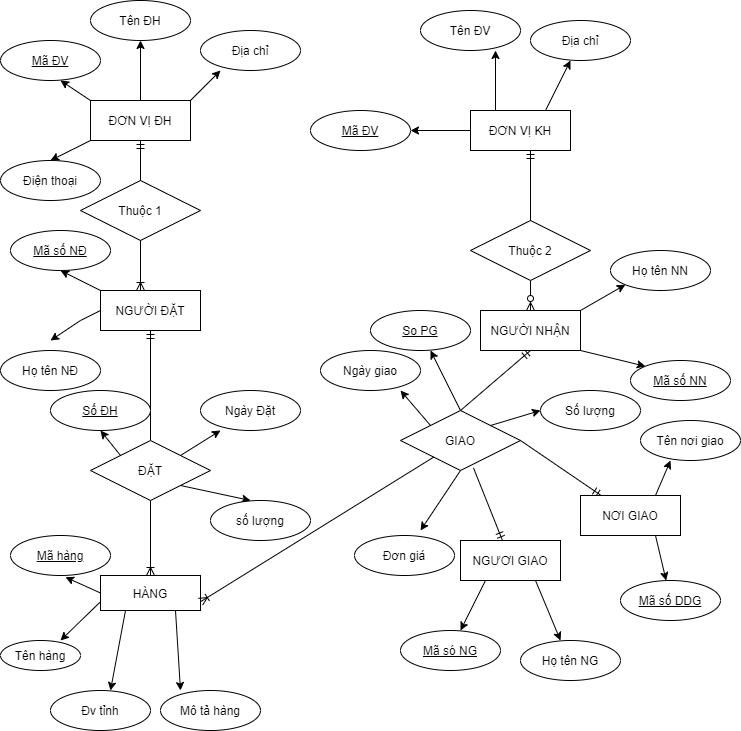

The diagram above was exported from draw.io. Its source (the exported page's mxGraphModel, read from the mxfile embedded in the PNG):
<mxGraphModel dx="986" dy="552" grid="1" gridSize="10" guides="1" tooltips="1" connect="1" arrows="1" fold="1" page="1" pageScale="1" pageWidth="827" pageHeight="1169" math="0" shadow="0">
  <root>
    <mxCell id="0" />
    <mxCell id="1" parent="0" />
    <mxCell id="jYUBF-lXqFXo9K2xVB_y-2" style="edgeStyle=orthogonalEdgeStyle;rounded=0;orthogonalLoop=1;jettySize=auto;html=1;" edge="1" parent="1" source="jYUBF-lXqFXo9K2xVB_y-1">
      <mxGeometry relative="1" as="geometry">
        <mxPoint x="200" y="50" as="targetPoint" />
      </mxGeometry>
    </mxCell>
    <mxCell id="jYUBF-lXqFXo9K2xVB_y-7" style="edgeStyle=none;rounded=0;orthogonalLoop=1;jettySize=auto;html=1;exitX=1;exitY=0;exitDx=0;exitDy=0;" edge="1" parent="1" source="jYUBF-lXqFXo9K2xVB_y-1">
      <mxGeometry relative="1" as="geometry">
        <mxPoint x="280" y="80" as="targetPoint" />
      </mxGeometry>
    </mxCell>
    <mxCell id="jYUBF-lXqFXo9K2xVB_y-8" style="edgeStyle=none;rounded=0;orthogonalLoop=1;jettySize=auto;html=1;exitX=0;exitY=1;exitDx=0;exitDy=0;" edge="1" parent="1" source="jYUBF-lXqFXo9K2xVB_y-1">
      <mxGeometry relative="1" as="geometry">
        <mxPoint x="110" y="170" as="targetPoint" />
      </mxGeometry>
    </mxCell>
    <mxCell id="jYUBF-lXqFXo9K2xVB_y-9" style="edgeStyle=none;rounded=0;orthogonalLoop=1;jettySize=auto;html=1;exitX=0;exitY=0;exitDx=0;exitDy=0;" edge="1" parent="1" source="jYUBF-lXqFXo9K2xVB_y-1">
      <mxGeometry relative="1" as="geometry">
        <mxPoint x="120" y="90" as="targetPoint" />
      </mxGeometry>
    </mxCell>
    <mxCell id="jYUBF-lXqFXo9K2xVB_y-1" value="ĐƠN VỊ ĐH" style="whiteSpace=wrap;html=1;align=center;" vertex="1" parent="1">
      <mxGeometry x="150" y="110" width="100" height="40" as="geometry" />
    </mxCell>
    <mxCell id="jYUBF-lXqFXo9K2xVB_y-14" value="Mã ĐV" style="ellipse;whiteSpace=wrap;html=1;align=center;fontStyle=4;" vertex="1" parent="1">
      <mxGeometry x="60" y="50" width="100" height="40" as="geometry" />
    </mxCell>
    <mxCell id="jYUBF-lXqFXo9K2xVB_y-22" value="Thuộc 1" style="shape=rhombus;perimeter=rhombusPerimeter;whiteSpace=wrap;html=1;align=center;" vertex="1" parent="1">
      <mxGeometry x="140" y="190" width="120" height="60" as="geometry" />
    </mxCell>
    <mxCell id="jYUBF-lXqFXo9K2xVB_y-25" value="" style="fontSize=12;html=1;endArrow=ERmandOne;entryX=0.5;entryY=1;entryDx=0;entryDy=0;" edge="1" parent="1" target="jYUBF-lXqFXo9K2xVB_y-1">
      <mxGeometry width="100" height="100" relative="1" as="geometry">
        <mxPoint x="200" y="190" as="sourcePoint" />
        <mxPoint x="230" y="150" as="targetPoint" />
      </mxGeometry>
    </mxCell>
    <mxCell id="jYUBF-lXqFXo9K2xVB_y-26" value="" style="fontSize=12;html=1;endArrow=ERoneToMany;exitX=0.5;exitY=1;exitDx=0;exitDy=0;" edge="1" parent="1" source="jYUBF-lXqFXo9K2xVB_y-22">
      <mxGeometry width="100" height="100" relative="1" as="geometry">
        <mxPoint x="200" y="390" as="sourcePoint" />
        <mxPoint x="200" y="300" as="targetPoint" />
      </mxGeometry>
    </mxCell>
    <mxCell id="jYUBF-lXqFXo9K2xVB_y-30" style="edgeStyle=none;rounded=0;orthogonalLoop=1;jettySize=auto;html=1;exitX=0;exitY=0;exitDx=0;exitDy=0;" edge="1" parent="1" source="jYUBF-lXqFXo9K2xVB_y-27">
      <mxGeometry relative="1" as="geometry">
        <mxPoint x="120" y="280" as="targetPoint" />
      </mxGeometry>
    </mxCell>
    <mxCell id="jYUBF-lXqFXo9K2xVB_y-33" style="edgeStyle=none;rounded=0;orthogonalLoop=1;jettySize=auto;html=1;exitX=0;exitY=0.5;exitDx=0;exitDy=0;" edge="1" parent="1" source="jYUBF-lXqFXo9K2xVB_y-27">
      <mxGeometry relative="1" as="geometry">
        <mxPoint x="110" y="350" as="targetPoint" />
        <Array as="points">
          <mxPoint x="140" y="330" />
        </Array>
      </mxGeometry>
    </mxCell>
    <mxCell id="jYUBF-lXqFXo9K2xVB_y-27" value="NGƯỜI ĐẶT" style="whiteSpace=wrap;html=1;align=center;" vertex="1" parent="1">
      <mxGeometry x="160" y="300" width="100" height="40" as="geometry" />
    </mxCell>
    <mxCell id="jYUBF-lXqFXo9K2xVB_y-36" value="Họ tên NĐ" style="ellipse;whiteSpace=wrap;html=1;align=center;" vertex="1" parent="1">
      <mxGeometry x="60" y="360" width="100" height="40" as="geometry" />
    </mxCell>
    <mxCell id="jYUBF-lXqFXo9K2xVB_y-37" value="" style="fontSize=12;html=1;endArrow=ERoneToMany;exitX=0.5;exitY=1;exitDx=0;exitDy=0;" edge="1" parent="1" source="jYUBF-lXqFXo9K2xVB_y-40" target="jYUBF-lXqFXo9K2xVB_y-48">
      <mxGeometry width="100" height="100" relative="1" as="geometry">
        <mxPoint x="160" y="620" as="sourcePoint" />
        <mxPoint x="210" y="610" as="targetPoint" />
      </mxGeometry>
    </mxCell>
    <mxCell id="jYUBF-lXqFXo9K2xVB_y-39" value="" style="fontSize=12;html=1;endArrow=ERmandOne;entryX=0.5;entryY=1;entryDx=0;entryDy=0;exitX=0.5;exitY=0;exitDx=0;exitDy=0;" edge="1" parent="1" source="jYUBF-lXqFXo9K2xVB_y-40" target="jYUBF-lXqFXo9K2xVB_y-27">
      <mxGeometry width="100" height="100" relative="1" as="geometry">
        <mxPoint x="210" y="400" as="sourcePoint" />
        <mxPoint x="380" y="340" as="targetPoint" />
      </mxGeometry>
    </mxCell>
    <mxCell id="jYUBF-lXqFXo9K2xVB_y-41" style="edgeStyle=none;rounded=0;orthogonalLoop=1;jettySize=auto;html=1;exitX=1;exitY=0;exitDx=0;exitDy=0;" edge="1" parent="1" source="jYUBF-lXqFXo9K2xVB_y-40">
      <mxGeometry relative="1" as="geometry">
        <mxPoint x="280" y="440" as="targetPoint" />
      </mxGeometry>
    </mxCell>
    <mxCell id="jYUBF-lXqFXo9K2xVB_y-42" style="edgeStyle=none;rounded=0;orthogonalLoop=1;jettySize=auto;html=1;exitX=1;exitY=1;exitDx=0;exitDy=0;" edge="1" parent="1" source="jYUBF-lXqFXo9K2xVB_y-40">
      <mxGeometry relative="1" as="geometry">
        <mxPoint x="310" y="510" as="targetPoint" />
      </mxGeometry>
    </mxCell>
    <mxCell id="jYUBF-lXqFXo9K2xVB_y-43" style="edgeStyle=none;rounded=0;orthogonalLoop=1;jettySize=auto;html=1;exitX=0;exitY=0;exitDx=0;exitDy=0;" edge="1" parent="1" source="jYUBF-lXqFXo9K2xVB_y-40">
      <mxGeometry relative="1" as="geometry">
        <mxPoint x="160" y="440" as="targetPoint" />
      </mxGeometry>
    </mxCell>
    <mxCell id="jYUBF-lXqFXo9K2xVB_y-40" value="ĐẶT" style="shape=rhombus;perimeter=rhombusPerimeter;whiteSpace=wrap;html=1;align=center;" vertex="1" parent="1">
      <mxGeometry x="150" y="450" width="120" height="60" as="geometry" />
    </mxCell>
    <mxCell id="jYUBF-lXqFXo9K2xVB_y-46" value="Ngày Đặt" style="ellipse;whiteSpace=wrap;html=1;align=center;" vertex="1" parent="1">
      <mxGeometry x="260" y="400" width="100" height="40" as="geometry" />
    </mxCell>
    <mxCell id="jYUBF-lXqFXo9K2xVB_y-47" value="số lượng" style="ellipse;whiteSpace=wrap;html=1;align=center;" vertex="1" parent="1">
      <mxGeometry x="270" y="510" width="100" height="40" as="geometry" />
    </mxCell>
    <mxCell id="jYUBF-lXqFXo9K2xVB_y-49" style="edgeStyle=none;rounded=0;orthogonalLoop=1;jettySize=auto;html=1;exitX=0;exitY=0.5;exitDx=0;exitDy=0;entryX=0.65;entryY=1.042;entryDx=0;entryDy=0;entryPerimeter=0;" edge="1" parent="1" source="jYUBF-lXqFXo9K2xVB_y-48">
      <mxGeometry relative="1" as="geometry">
        <mxPoint x="125" y="586.6800000000001" as="targetPoint" />
      </mxGeometry>
    </mxCell>
    <mxCell id="jYUBF-lXqFXo9K2xVB_y-50" style="edgeStyle=none;rounded=0;orthogonalLoop=1;jettySize=auto;html=1;exitX=0;exitY=0.75;exitDx=0;exitDy=0;" edge="1" parent="1" source="jYUBF-lXqFXo9K2xVB_y-48">
      <mxGeometry relative="1" as="geometry">
        <mxPoint x="120" y="650" as="targetPoint" />
      </mxGeometry>
    </mxCell>
    <mxCell id="jYUBF-lXqFXo9K2xVB_y-51" style="edgeStyle=none;rounded=0;orthogonalLoop=1;jettySize=auto;html=1;exitX=0.25;exitY=1;exitDx=0;exitDy=0;" edge="1" parent="1" source="jYUBF-lXqFXo9K2xVB_y-48">
      <mxGeometry relative="1" as="geometry">
        <mxPoint x="170" y="700" as="targetPoint" />
      </mxGeometry>
    </mxCell>
    <mxCell id="jYUBF-lXqFXo9K2xVB_y-52" style="edgeStyle=none;rounded=0;orthogonalLoop=1;jettySize=auto;html=1;exitX=0.75;exitY=1;exitDx=0;exitDy=0;" edge="1" parent="1" source="jYUBF-lXqFXo9K2xVB_y-48">
      <mxGeometry relative="1" as="geometry">
        <mxPoint x="240" y="700" as="targetPoint" />
      </mxGeometry>
    </mxCell>
    <mxCell id="jYUBF-lXqFXo9K2xVB_y-48" value="HÀNG" style="whiteSpace=wrap;html=1;align=center;" vertex="1" parent="1">
      <mxGeometry x="160" y="585" width="100" height="35" as="geometry" />
    </mxCell>
    <mxCell id="jYUBF-lXqFXo9K2xVB_y-54" value="Tên hàng" style="ellipse;whiteSpace=wrap;html=1;align=center;" vertex="1" parent="1">
      <mxGeometry x="60" y="650" width="80" height="30" as="geometry" />
    </mxCell>
    <mxCell id="jYUBF-lXqFXo9K2xVB_y-55" value="Đv tỉnh" style="ellipse;whiteSpace=wrap;html=1;align=center;" vertex="1" parent="1">
      <mxGeometry x="110" y="700" width="100" height="40" as="geometry" />
    </mxCell>
    <mxCell id="jYUBF-lXqFXo9K2xVB_y-56" value="Mô tả hàng" style="ellipse;whiteSpace=wrap;html=1;align=center;" vertex="1" parent="1">
      <mxGeometry x="220" y="700" width="100" height="40" as="geometry" />
    </mxCell>
    <mxCell id="jYUBF-lXqFXo9K2xVB_y-57" value="Tên ĐH" style="ellipse;whiteSpace=wrap;html=1;align=center;" vertex="1" parent="1">
      <mxGeometry x="150" y="10" width="100" height="40" as="geometry" />
    </mxCell>
    <mxCell id="jYUBF-lXqFXo9K2xVB_y-58" value="Địa chỉ" style="ellipse;whiteSpace=wrap;html=1;align=center;" vertex="1" parent="1">
      <mxGeometry x="260" y="40" width="100" height="40" as="geometry" />
    </mxCell>
    <mxCell id="jYUBF-lXqFXo9K2xVB_y-59" value="Điện thoại" style="ellipse;whiteSpace=wrap;html=1;align=center;" vertex="1" parent="1">
      <mxGeometry x="60" y="170" width="100" height="40" as="geometry" />
    </mxCell>
    <mxCell id="jYUBF-lXqFXo9K2xVB_y-63" value="Mã số NĐ" style="ellipse;whiteSpace=wrap;html=1;align=center;fontStyle=4;" vertex="1" parent="1">
      <mxGeometry x="70" y="240" width="100" height="40" as="geometry" />
    </mxCell>
    <mxCell id="jYUBF-lXqFXo9K2xVB_y-64" value="Số ĐH" style="ellipse;whiteSpace=wrap;html=1;align=center;fontStyle=4;" vertex="1" parent="1">
      <mxGeometry x="110" y="400" width="100" height="40" as="geometry" />
    </mxCell>
    <mxCell id="jYUBF-lXqFXo9K2xVB_y-65" value="Mã hàng" style="ellipse;whiteSpace=wrap;html=1;align=center;fontStyle=4;" vertex="1" parent="1">
      <mxGeometry x="70" y="545" width="100" height="40" as="geometry" />
    </mxCell>
    <mxCell id="jYUBF-lXqFXo9K2xVB_y-67" style="edgeStyle=none;rounded=0;orthogonalLoop=1;jettySize=auto;html=1;exitX=0.25;exitY=0;exitDx=0;exitDy=0;" edge="1" parent="1" source="jYUBF-lXqFXo9K2xVB_y-66">
      <mxGeometry relative="1" as="geometry">
        <mxPoint x="555" y="60" as="targetPoint" />
      </mxGeometry>
    </mxCell>
    <mxCell id="jYUBF-lXqFXo9K2xVB_y-68" style="edgeStyle=none;rounded=0;orthogonalLoop=1;jettySize=auto;html=1;exitX=0.75;exitY=0;exitDx=0;exitDy=0;" edge="1" parent="1" source="jYUBF-lXqFXo9K2xVB_y-66">
      <mxGeometry relative="1" as="geometry">
        <mxPoint x="630" y="70" as="targetPoint" />
      </mxGeometry>
    </mxCell>
    <mxCell id="jYUBF-lXqFXo9K2xVB_y-69" style="edgeStyle=none;rounded=0;orthogonalLoop=1;jettySize=auto;html=1;exitX=0;exitY=0.5;exitDx=0;exitDy=0;" edge="1" parent="1" source="jYUBF-lXqFXo9K2xVB_y-66">
      <mxGeometry relative="1" as="geometry">
        <mxPoint x="470" y="140" as="targetPoint" />
      </mxGeometry>
    </mxCell>
    <mxCell id="jYUBF-lXqFXo9K2xVB_y-66" value="ĐƠN VỊ KH" style="whiteSpace=wrap;html=1;align=center;" vertex="1" parent="1">
      <mxGeometry x="530" y="120" width="100" height="40" as="geometry" />
    </mxCell>
    <mxCell id="jYUBF-lXqFXo9K2xVB_y-70" value="Mã ĐV" style="ellipse;whiteSpace=wrap;html=1;align=center;fontStyle=4;" vertex="1" parent="1">
      <mxGeometry x="370" y="120" width="100" height="40" as="geometry" />
    </mxCell>
    <mxCell id="jYUBF-lXqFXo9K2xVB_y-71" value="Địa chỉ" style="ellipse;whiteSpace=wrap;html=1;align=center;" vertex="1" parent="1">
      <mxGeometry x="590" y="30" width="100" height="40" as="geometry" />
    </mxCell>
    <mxCell id="jYUBF-lXqFXo9K2xVB_y-72" value="Tên ĐV" style="ellipse;whiteSpace=wrap;html=1;align=center;" vertex="1" parent="1">
      <mxGeometry x="480" y="20" width="100" height="40" as="geometry" />
    </mxCell>
    <mxCell id="jYUBF-lXqFXo9K2xVB_y-75" value="" style="fontSize=12;html=1;endArrow=ERzeroToMany;endFill=1;exitX=0.5;exitY=1;exitDx=0;exitDy=0;" edge="1" parent="1" source="jYUBF-lXqFXo9K2xVB_y-78">
      <mxGeometry width="100" height="100" relative="1" as="geometry">
        <mxPoint x="610" y="510" as="sourcePoint" />
        <mxPoint x="590" y="320" as="targetPoint" />
      </mxGeometry>
    </mxCell>
    <mxCell id="jYUBF-lXqFXo9K2xVB_y-77" value="" style="fontSize=12;html=1;endArrow=ERmandOne;" edge="1" parent="1">
      <mxGeometry width="100" height="100" relative="1" as="geometry">
        <mxPoint x="590" y="240" as="sourcePoint" />
        <mxPoint x="590" y="160" as="targetPoint" />
      </mxGeometry>
    </mxCell>
    <mxCell id="jYUBF-lXqFXo9K2xVB_y-78" value="Thuộc 2" style="shape=rhombus;perimeter=rhombusPerimeter;whiteSpace=wrap;html=1;align=center;" vertex="1" parent="1">
      <mxGeometry x="530" y="230" width="120" height="60" as="geometry" />
    </mxCell>
    <mxCell id="jYUBF-lXqFXo9K2xVB_y-81" style="edgeStyle=none;rounded=0;orthogonalLoop=1;jettySize=auto;html=1;exitX=1;exitY=0;exitDx=0;exitDy=0;entryX=0;entryY=1;entryDx=0;entryDy=0;" edge="1" parent="1" source="jYUBF-lXqFXo9K2xVB_y-79" target="jYUBF-lXqFXo9K2xVB_y-80">
      <mxGeometry relative="1" as="geometry" />
    </mxCell>
    <mxCell id="jYUBF-lXqFXo9K2xVB_y-86" style="edgeStyle=none;rounded=0;orthogonalLoop=1;jettySize=auto;html=1;exitX=1;exitY=1;exitDx=0;exitDy=0;entryX=0;entryY=0;entryDx=0;entryDy=0;" edge="1" parent="1" source="jYUBF-lXqFXo9K2xVB_y-79" target="jYUBF-lXqFXo9K2xVB_y-85">
      <mxGeometry relative="1" as="geometry" />
    </mxCell>
    <mxCell id="jYUBF-lXqFXo9K2xVB_y-79" value="NGƯỜI NHẬN" style="whiteSpace=wrap;html=1;align=center;" vertex="1" parent="1">
      <mxGeometry x="540" y="320" width="100" height="40" as="geometry" />
    </mxCell>
    <mxCell id="jYUBF-lXqFXo9K2xVB_y-80" value="Họ tên NN" style="ellipse;whiteSpace=wrap;html=1;align=center;" vertex="1" parent="1">
      <mxGeometry x="670" y="260" width="100" height="40" as="geometry" />
    </mxCell>
    <mxCell id="jYUBF-lXqFXo9K2xVB_y-85" value="Mã số NN" style="ellipse;whiteSpace=wrap;html=1;align=center;fontStyle=4;" vertex="1" parent="1">
      <mxGeometry x="690" y="370" width="100" height="40" as="geometry" />
    </mxCell>
    <mxCell id="jYUBF-lXqFXo9K2xVB_y-87" value="" style="fontSize=12;html=1;endArrow=ERmandOne;" edge="1" parent="1">
      <mxGeometry width="100" height="100" relative="1" as="geometry">
        <mxPoint x="520" y="420" as="sourcePoint" />
        <mxPoint x="590" y="360" as="targetPoint" />
      </mxGeometry>
    </mxCell>
    <mxCell id="jYUBF-lXqFXo9K2xVB_y-90" style="edgeStyle=none;rounded=0;orthogonalLoop=1;jettySize=auto;html=1;exitX=0;exitY=0;exitDx=0;exitDy=0;" edge="1" parent="1" source="jYUBF-lXqFXo9K2xVB_y-88">
      <mxGeometry relative="1" as="geometry">
        <mxPoint x="460" y="400" as="targetPoint" />
      </mxGeometry>
    </mxCell>
    <mxCell id="jYUBF-lXqFXo9K2xVB_y-91" style="edgeStyle=none;rounded=0;orthogonalLoop=1;jettySize=auto;html=1;exitX=0.5;exitY=0;exitDx=0;exitDy=0;" edge="1" parent="1" source="jYUBF-lXqFXo9K2xVB_y-88">
      <mxGeometry relative="1" as="geometry">
        <mxPoint x="490" y="360" as="targetPoint" />
      </mxGeometry>
    </mxCell>
    <mxCell id="jYUBF-lXqFXo9K2xVB_y-92" style="edgeStyle=none;rounded=0;orthogonalLoop=1;jettySize=auto;html=1;exitX=1;exitY=0;exitDx=0;exitDy=0;" edge="1" parent="1" source="jYUBF-lXqFXo9K2xVB_y-88">
      <mxGeometry relative="1" as="geometry">
        <mxPoint x="600" y="420" as="targetPoint" />
      </mxGeometry>
    </mxCell>
    <mxCell id="jYUBF-lXqFXo9K2xVB_y-93" style="edgeStyle=none;rounded=0;orthogonalLoop=1;jettySize=auto;html=1;exitX=0.5;exitY=1;exitDx=0;exitDy=0;" edge="1" parent="1" source="jYUBF-lXqFXo9K2xVB_y-88">
      <mxGeometry relative="1" as="geometry">
        <mxPoint x="480" y="540" as="targetPoint" />
      </mxGeometry>
    </mxCell>
    <mxCell id="jYUBF-lXqFXo9K2xVB_y-88" value="GIAO" style="shape=rhombus;perimeter=rhombusPerimeter;whiteSpace=wrap;html=1;align=center;" vertex="1" parent="1">
      <mxGeometry x="460" y="420" width="120" height="60" as="geometry" />
    </mxCell>
    <mxCell id="jYUBF-lXqFXo9K2xVB_y-89" value="" style="fontSize=12;html=1;endArrow=ERoneToMany;entryX=1;entryY=0.75;entryDx=0;entryDy=0;" edge="1" parent="1" source="jYUBF-lXqFXo9K2xVB_y-88" target="jYUBF-lXqFXo9K2xVB_y-48">
      <mxGeometry width="100" height="100" relative="1" as="geometry">
        <mxPoint x="440" y="390" as="sourcePoint" />
        <mxPoint x="380" y="580" as="targetPoint" />
      </mxGeometry>
    </mxCell>
    <mxCell id="jYUBF-lXqFXo9K2xVB_y-95" value="So PG" style="ellipse;whiteSpace=wrap;html=1;align=center;fontStyle=4;" vertex="1" parent="1">
      <mxGeometry x="430" y="320" width="100" height="40" as="geometry" />
    </mxCell>
    <mxCell id="jYUBF-lXqFXo9K2xVB_y-96" value="Ngày giao" style="ellipse;whiteSpace=wrap;html=1;align=center;" vertex="1" parent="1">
      <mxGeometry x="380" y="360" width="100" height="40" as="geometry" />
    </mxCell>
    <mxCell id="jYUBF-lXqFXo9K2xVB_y-97" value="Số lượng" style="ellipse;whiteSpace=wrap;html=1;align=center;" vertex="1" parent="1">
      <mxGeometry x="600" y="400" width="100" height="40" as="geometry" />
    </mxCell>
    <mxCell id="jYUBF-lXqFXo9K2xVB_y-98" value="Đơn giá" style="ellipse;whiteSpace=wrap;html=1;align=center;" vertex="1" parent="1">
      <mxGeometry x="414" y="545" width="100" height="40" as="geometry" />
    </mxCell>
    <mxCell id="jYUBF-lXqFXo9K2xVB_y-99" value="" style="fontSize=12;html=1;endArrow=ERmandOne;exitX=0.608;exitY=0.956;exitDx=0;exitDy=0;exitPerimeter=0;" edge="1" parent="1" source="jYUBF-lXqFXo9K2xVB_y-88" target="jYUBF-lXqFXo9K2xVB_y-101">
      <mxGeometry width="100" height="100" relative="1" as="geometry">
        <mxPoint x="590" y="580" as="sourcePoint" />
        <mxPoint x="570" y="570" as="targetPoint" />
      </mxGeometry>
    </mxCell>
    <mxCell id="jYUBF-lXqFXo9K2xVB_y-100" value="" style="fontSize=12;html=1;endArrow=ERmandOne;exitX=1;exitY=0.5;exitDx=0;exitDy=0;" edge="1" parent="1" source="jYUBF-lXqFXo9K2xVB_y-88" target="jYUBF-lXqFXo9K2xVB_y-106">
      <mxGeometry width="100" height="100" relative="1" as="geometry">
        <mxPoint x="690" y="560" as="sourcePoint" />
        <mxPoint x="660" y="500" as="targetPoint" />
      </mxGeometry>
    </mxCell>
    <mxCell id="jYUBF-lXqFXo9K2xVB_y-102" style="edgeStyle=none;rounded=0;orthogonalLoop=1;jettySize=auto;html=1;exitX=0.75;exitY=1;exitDx=0;exitDy=0;" edge="1" parent="1" source="jYUBF-lXqFXo9K2xVB_y-101">
      <mxGeometry relative="1" as="geometry">
        <mxPoint x="620" y="650" as="targetPoint" />
      </mxGeometry>
    </mxCell>
    <mxCell id="jYUBF-lXqFXo9K2xVB_y-103" style="edgeStyle=none;rounded=0;orthogonalLoop=1;jettySize=auto;html=1;exitX=0.25;exitY=1;exitDx=0;exitDy=0;" edge="1" parent="1" source="jYUBF-lXqFXo9K2xVB_y-101">
      <mxGeometry relative="1" as="geometry">
        <mxPoint x="520" y="640" as="targetPoint" />
      </mxGeometry>
    </mxCell>
    <mxCell id="jYUBF-lXqFXo9K2xVB_y-101" value="NGƯƠI GIAO" style="whiteSpace=wrap;html=1;align=center;" vertex="1" parent="1">
      <mxGeometry x="520" y="550" width="100" height="40" as="geometry" />
    </mxCell>
    <mxCell id="jYUBF-lXqFXo9K2xVB_y-104" value="Họ tên NG" style="ellipse;whiteSpace=wrap;html=1;align=center;" vertex="1" parent="1">
      <mxGeometry x="580" y="650" width="100" height="40" as="geometry" />
    </mxCell>
    <mxCell id="jYUBF-lXqFXo9K2xVB_y-107" style="edgeStyle=none;rounded=0;orthogonalLoop=1;jettySize=auto;html=1;exitX=0.75;exitY=0;exitDx=0;exitDy=0;" edge="1" parent="1" source="jYUBF-lXqFXo9K2xVB_y-106">
      <mxGeometry relative="1" as="geometry">
        <mxPoint x="730" y="470" as="targetPoint" />
      </mxGeometry>
    </mxCell>
    <mxCell id="jYUBF-lXqFXo9K2xVB_y-108" style="edgeStyle=none;rounded=0;orthogonalLoop=1;jettySize=auto;html=1;exitX=0.75;exitY=1;exitDx=0;exitDy=0;" edge="1" parent="1" source="jYUBF-lXqFXo9K2xVB_y-106" target="jYUBF-lXqFXo9K2xVB_y-113">
      <mxGeometry relative="1" as="geometry">
        <mxPoint x="730" y="610" as="targetPoint" />
      </mxGeometry>
    </mxCell>
    <mxCell id="jYUBF-lXqFXo9K2xVB_y-106" value="NƠI GIAO" style="whiteSpace=wrap;html=1;align=center;" vertex="1" parent="1">
      <mxGeometry x="640" y="505" width="100" height="40" as="geometry" />
    </mxCell>
    <mxCell id="jYUBF-lXqFXo9K2xVB_y-109" value="Tên nơi giao" style="ellipse;whiteSpace=wrap;html=1;align=center;" vertex="1" parent="1">
      <mxGeometry x="700" y="430" width="100" height="40" as="geometry" />
    </mxCell>
    <mxCell id="jYUBF-lXqFXo9K2xVB_y-113" value="Mã số DDG" style="ellipse;whiteSpace=wrap;html=1;align=center;fontStyle=4;" vertex="1" parent="1">
      <mxGeometry x="680" y="590" width="100" height="40" as="geometry" />
    </mxCell>
    <mxCell id="jYUBF-lXqFXo9K2xVB_y-116" value="Mã só NG" style="ellipse;whiteSpace=wrap;html=1;align=center;fontStyle=4;" vertex="1" parent="1">
      <mxGeometry x="460" y="640" width="100" height="40" as="geometry" />
    </mxCell>
  </root>
</mxGraphModel>